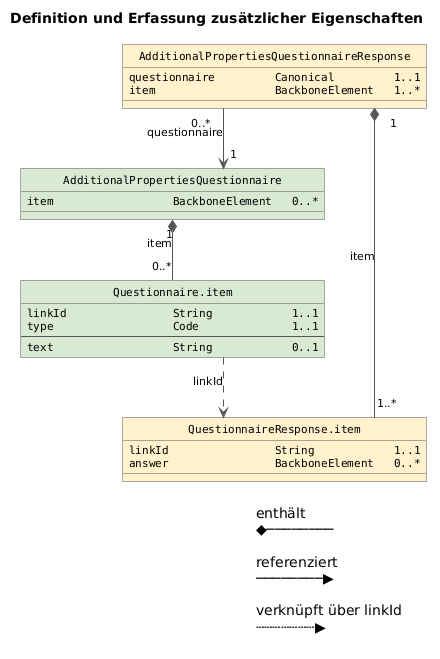

The diagram above was rendered by PlantUML. Its source (embedded in the PNG):
@startuml
title Definition und Erfassung zusätzlicher Eigenschaften

skinparam shadowing false
skinparam roundcorner 0
skinparam linetype ortho
skinparam classAttributeIconSize 0
skinparam defaultFontName Arial
skinparam defaultFontSize 11
skinparam classAttributeFontName Monospaced

skinparam ArrowColor #555555
skinparam classBorderColor #555555

hide circle


class "AdditionalPropertiesQuestionnaire" as Questionnaire #D9EAD3 {
  item                  BackboneElement   0..*
}

class "Questionnaire.item" as Question #D9EAD3 {
  linkId                String            1..1
  type                  Code              1..1
  --
  text                  String            0..1
}

class "AdditionalPropertiesQuestionnaireResponse" as Response #FFF2CC {
  questionnaire         Canonical         1..1
  item                  BackboneElement   1..*
}

class "QuestionnaireResponse.item" as Answer #FFF2CC {
  linkId                String            1..1
  answer                BackboneElement   0..*
}


Questionnaire "1" *-- "0..*" Question : item
Response "0..*" --> "1" Questionnaire : questionnaire
Response "1" *-- "1..*" Answer : item
Question ..> Answer : linkId


' ==================================================
' Kompakte Legende unten rechts
' ==================================================

legend right
        enthält
      ◆────────

     referenziert
      ────────▶

verknüpft über linkId
      ┄┄┄┄┄┄┄▶
endlegend

skinparam legendBorderColor transparent
skinparam legendBackgroundColor transparent
@enduml